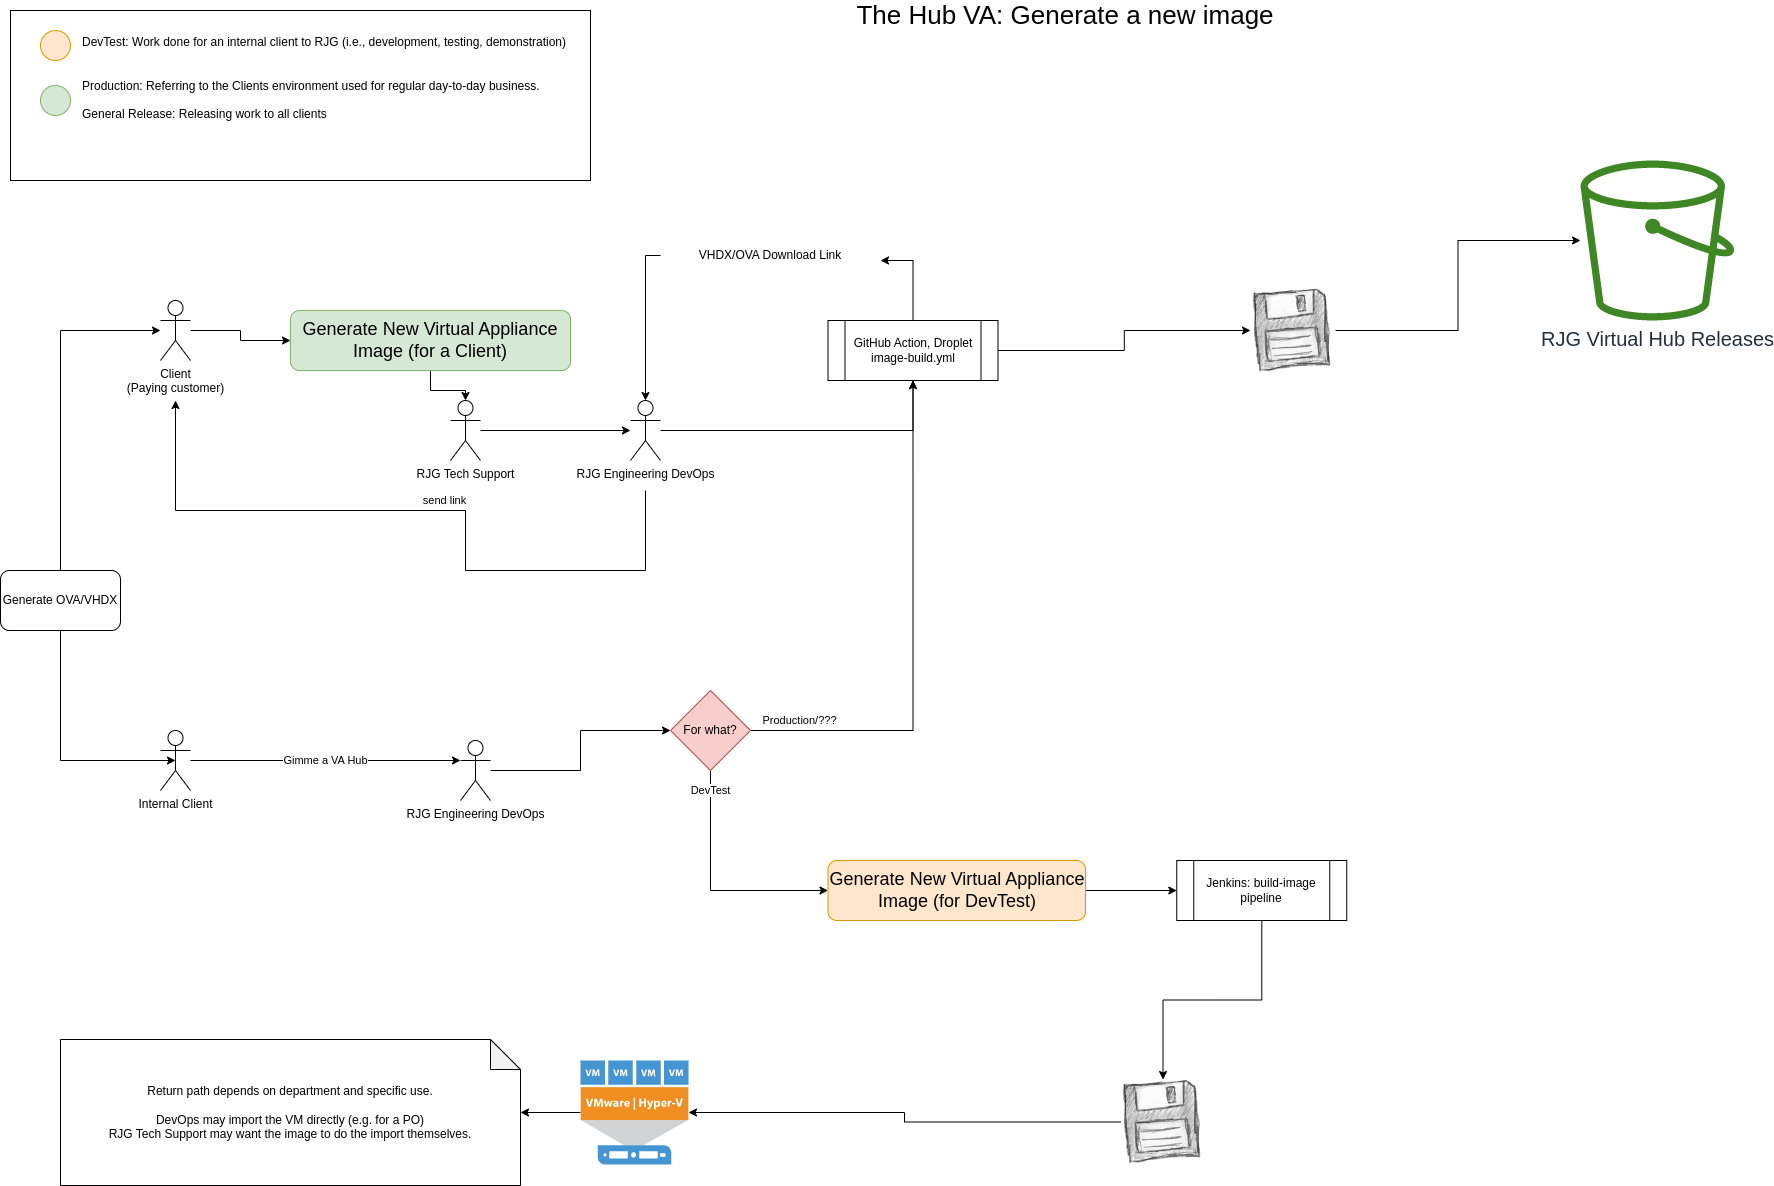

The diagram above was exported from draw.io. Its source (the exported page's mxGraphModel, read from the mxfile embedded in the PNG):
<mxGraphModel dx="2607" dy="1515" grid="1" gridSize="10" guides="1" tooltips="1" connect="1" arrows="1" fold="1" page="1" pageScale="1" pageWidth="1100" pageHeight="850" math="0" shadow="0">
  <root>
    <mxCell id="0" />
    <mxCell id="1" parent="0" />
    <mxCell id="boK5jGtNNBJZAmteSN51-4" value="RJG Virtual Hub Releases" style="sketch=0;outlineConnect=0;fontColor=#232F3E;gradientColor=none;fillColor=#3F8624;strokeColor=none;dashed=0;verticalLabelPosition=bottom;verticalAlign=top;align=center;html=1;fontSize=20;fontStyle=0;aspect=fixed;pointerEvents=1;shape=mxgraph.aws4.bucket;" parent="1" vertex="1">
      <mxGeometry x="1610" y="190" width="153.85" height="160" as="geometry" />
    </mxCell>
    <mxCell id="boK5jGtNNBJZAmteSN51-28" style="edgeStyle=orthogonalEdgeStyle;rounded=0;orthogonalLoop=1;jettySize=auto;html=1;" parent="1" source="boK5jGtNNBJZAmteSN51-5" target="boK5jGtNNBJZAmteSN51-4" edge="1">
      <mxGeometry relative="1" as="geometry" />
    </mxCell>
    <mxCell id="boK5jGtNNBJZAmteSN51-5" value="" style="shape=image;html=1;verticalAlign=top;verticalLabelPosition=bottom;labelBackgroundColor=#ffffff;imageAspect=0;aspect=fixed;image=https://cdn3.iconfinder.com/data/icons/49handdrawing/128x128/disc-floopy.png" parent="1" vertex="1">
      <mxGeometry x="1280" y="317.5" width="85" height="85" as="geometry" />
    </mxCell>
    <mxCell id="boK5jGtNNBJZAmteSN51-24" style="edgeStyle=orthogonalEdgeStyle;rounded=0;orthogonalLoop=1;jettySize=auto;html=1;" parent="1" source="boK5jGtNNBJZAmteSN51-7" target="boK5jGtNNBJZAmteSN51-14" edge="1">
      <mxGeometry relative="1" as="geometry" />
    </mxCell>
    <mxCell id="boK5jGtNNBJZAmteSN51-7" value="Generate New Virtual Appliance Image (for a Client)" style="rounded=1;whiteSpace=wrap;html=1;fontSize=18;fillColor=#d5e8d4;strokeColor=#82b366;" parent="1" vertex="1">
      <mxGeometry x="320" y="340" width="280" height="60" as="geometry" />
    </mxCell>
    <mxCell id="boK5jGtNNBJZAmteSN51-40" style="edgeStyle=orthogonalEdgeStyle;rounded=0;orthogonalLoop=1;jettySize=auto;html=1;" parent="1" source="boK5jGtNNBJZAmteSN51-8" target="boK5jGtNNBJZAmteSN51-39" edge="1">
      <mxGeometry relative="1" as="geometry" />
    </mxCell>
    <mxCell id="boK5jGtNNBJZAmteSN51-8" value="Generate New Virtual Appliance Image (for DevTest)" style="rounded=1;whiteSpace=wrap;html=1;fontSize=18;fillColor=#ffe6cc;strokeColor=#d79b00;" parent="1" vertex="1">
      <mxGeometry x="857.5" y="890" width="257.5" height="60" as="geometry" />
    </mxCell>
    <mxCell id="boK5jGtNNBJZAmteSN51-9" value="" style="rounded=0;whiteSpace=wrap;html=1;" parent="1" vertex="1">
      <mxGeometry x="40" y="40" width="580" height="170" as="geometry" />
    </mxCell>
    <mxCell id="boK5jGtNNBJZAmteSN51-10" value="DevTest: Work done for an internal client to RJG (i.e., development, testing, demonstration)&lt;br&gt;&lt;br&gt;&lt;br&gt;Production: Referring to the Clients environment used for regular day-to-day business.&lt;br&gt;&lt;br&gt;General Release: Releasing work to all clients" style="text;html=1;strokeColor=none;fillColor=none;align=left;verticalAlign=middle;whiteSpace=wrap;rounded=0;" parent="1" vertex="1">
      <mxGeometry x="110" y="70" width="500" height="75" as="geometry" />
    </mxCell>
    <mxCell id="boK5jGtNNBJZAmteSN51-11" value="" style="ellipse;whiteSpace=wrap;html=1;aspect=fixed;fillColor=#ffe6cc;strokeColor=#d79b00;" parent="1" vertex="1">
      <mxGeometry x="70" y="60" width="30" height="30" as="geometry" />
    </mxCell>
    <mxCell id="boK5jGtNNBJZAmteSN51-12" value="" style="ellipse;whiteSpace=wrap;html=1;aspect=fixed;fillColor=#d5e8d4;strokeColor=#82b366;" parent="1" vertex="1">
      <mxGeometry x="70" y="115" width="30" height="30" as="geometry" />
    </mxCell>
    <mxCell id="boK5jGtNNBJZAmteSN51-23" style="edgeStyle=orthogonalEdgeStyle;rounded=0;orthogonalLoop=1;jettySize=auto;html=1;" parent="1" source="boK5jGtNNBJZAmteSN51-13" target="boK5jGtNNBJZAmteSN51-20" edge="1">
      <mxGeometry relative="1" as="geometry">
        <Array as="points">
          <mxPoint x="90" y="360" />
        </Array>
      </mxGeometry>
    </mxCell>
    <mxCell id="boK5jGtNNBJZAmteSN51-36" style="edgeStyle=orthogonalEdgeStyle;rounded=0;orthogonalLoop=1;jettySize=auto;html=1;entryX=0.5;entryY=0.5;entryDx=0;entryDy=0;entryPerimeter=0;" parent="1" source="boK5jGtNNBJZAmteSN51-13" target="boK5jGtNNBJZAmteSN51-21" edge="1">
      <mxGeometry relative="1" as="geometry">
        <Array as="points">
          <mxPoint x="90" y="790" />
        </Array>
      </mxGeometry>
    </mxCell>
    <mxCell id="boK5jGtNNBJZAmteSN51-13" value="Generate OVA/VHDX" style="rounded=1;whiteSpace=wrap;html=1;" parent="1" vertex="1">
      <mxGeometry x="30" y="600" width="120" height="60" as="geometry" />
    </mxCell>
    <mxCell id="boK5jGtNNBJZAmteSN51-17" style="edgeStyle=orthogonalEdgeStyle;rounded=0;orthogonalLoop=1;jettySize=auto;html=1;" parent="1" source="boK5jGtNNBJZAmteSN51-14" target="boK5jGtNNBJZAmteSN51-15" edge="1">
      <mxGeometry relative="1" as="geometry" />
    </mxCell>
    <mxCell id="boK5jGtNNBJZAmteSN51-14" value="RJG Tech Support" style="shape=umlActor;verticalLabelPosition=bottom;verticalAlign=top;html=1;outlineConnect=0;" parent="1" vertex="1">
      <mxGeometry x="480" y="430" width="30" height="60" as="geometry" />
    </mxCell>
    <mxCell id="boK5jGtNNBJZAmteSN51-26" style="edgeStyle=orthogonalEdgeStyle;rounded=0;orthogonalLoop=1;jettySize=auto;html=1;" parent="1" source="boK5jGtNNBJZAmteSN51-15" target="boK5jGtNNBJZAmteSN51-19" edge="1">
      <mxGeometry relative="1" as="geometry" />
    </mxCell>
    <mxCell id="boK5jGtNNBJZAmteSN51-32" value="send link" style="edgeStyle=orthogonalEdgeStyle;rounded=0;orthogonalLoop=1;jettySize=auto;html=1;" parent="1" edge="1">
      <mxGeometry x="-0.0531" y="-10" relative="1" as="geometry">
        <mxPoint x="675" y="520" as="sourcePoint" />
        <mxPoint x="205" y="430" as="targetPoint" />
        <Array as="points">
          <mxPoint x="675" y="600" />
          <mxPoint x="495" y="600" />
          <mxPoint x="495" y="540" />
          <mxPoint x="205" y="540" />
        </Array>
        <mxPoint as="offset" />
      </mxGeometry>
    </mxCell>
    <mxCell id="boK5jGtNNBJZAmteSN51-15" value="RJG Engineering DevOps" style="shape=umlActor;verticalLabelPosition=bottom;verticalAlign=top;html=1;outlineConnect=0;" parent="1" vertex="1">
      <mxGeometry x="660" y="430" width="30" height="60" as="geometry" />
    </mxCell>
    <mxCell id="boK5jGtNNBJZAmteSN51-27" style="edgeStyle=orthogonalEdgeStyle;rounded=0;orthogonalLoop=1;jettySize=auto;html=1;" parent="1" source="boK5jGtNNBJZAmteSN51-19" target="boK5jGtNNBJZAmteSN51-5" edge="1">
      <mxGeometry relative="1" as="geometry" />
    </mxCell>
    <mxCell id="boK5jGtNNBJZAmteSN51-30" style="edgeStyle=orthogonalEdgeStyle;rounded=0;orthogonalLoop=1;jettySize=auto;html=1;" parent="1" source="boK5jGtNNBJZAmteSN51-19" target="boK5jGtNNBJZAmteSN51-29" edge="1">
      <mxGeometry relative="1" as="geometry">
        <Array as="points">
          <mxPoint x="943" y="290" />
        </Array>
      </mxGeometry>
    </mxCell>
    <mxCell id="boK5jGtNNBJZAmteSN51-19" value="GitHub Action, Droplet&lt;br&gt;image-build.yml" style="shape=process;whiteSpace=wrap;html=1;backgroundOutline=1;" parent="1" vertex="1">
      <mxGeometry x="857.5" y="350" width="170" height="60" as="geometry" />
    </mxCell>
    <mxCell id="boK5jGtNNBJZAmteSN51-22" style="edgeStyle=orthogonalEdgeStyle;rounded=0;orthogonalLoop=1;jettySize=auto;html=1;" parent="1" source="boK5jGtNNBJZAmteSN51-20" target="boK5jGtNNBJZAmteSN51-7" edge="1">
      <mxGeometry relative="1" as="geometry">
        <mxPoint x="240" y="350" as="sourcePoint" />
      </mxGeometry>
    </mxCell>
    <mxCell id="boK5jGtNNBJZAmteSN51-20" value="Client&lt;br&gt;(Paying customer)" style="shape=umlActor;verticalLabelPosition=bottom;verticalAlign=top;html=1;outlineConnect=0;" parent="1" vertex="1">
      <mxGeometry x="190" y="330" width="30" height="60" as="geometry" />
    </mxCell>
    <mxCell id="boK5jGtNNBJZAmteSN51-37" value="Gimme a VA Hub" style="edgeStyle=orthogonalEdgeStyle;rounded=0;orthogonalLoop=1;jettySize=auto;html=1;entryX=0;entryY=0.3333333333333333;entryDx=0;entryDy=0;entryPerimeter=0;" parent="1" source="boK5jGtNNBJZAmteSN51-21" target="boK5jGtNNBJZAmteSN51-35" edge="1">
      <mxGeometry relative="1" as="geometry" />
    </mxCell>
    <mxCell id="boK5jGtNNBJZAmteSN51-21" value="Internal Client" style="shape=umlActor;verticalLabelPosition=bottom;verticalAlign=top;html=1;outlineConnect=0;" parent="1" vertex="1">
      <mxGeometry x="190" y="760" width="30" height="60" as="geometry" />
    </mxCell>
    <mxCell id="boK5jGtNNBJZAmteSN51-31" style="edgeStyle=orthogonalEdgeStyle;rounded=0;orthogonalLoop=1;jettySize=auto;html=1;entryX=0.5;entryY=0;entryDx=0;entryDy=0;entryPerimeter=0;" parent="1" source="boK5jGtNNBJZAmteSN51-29" target="boK5jGtNNBJZAmteSN51-15" edge="1">
      <mxGeometry relative="1" as="geometry">
        <Array as="points">
          <mxPoint x="675" y="285" />
        </Array>
      </mxGeometry>
    </mxCell>
    <mxCell id="boK5jGtNNBJZAmteSN51-29" value="VHDX/OVA Download Link" style="text;html=1;strokeColor=none;fillColor=none;align=center;verticalAlign=middle;whiteSpace=wrap;rounded=0;" parent="1" vertex="1">
      <mxGeometry x="690" y="270" width="220" height="30" as="geometry" />
    </mxCell>
    <mxCell id="boK5jGtNNBJZAmteSN51-33" value="The Hub VA: Generate a new image" style="text;html=1;strokeColor=none;fillColor=none;align=center;verticalAlign=middle;whiteSpace=wrap;rounded=0;fontSize=26;" parent="1" vertex="1">
      <mxGeometry x="850" y="30" width="490" height="30" as="geometry" />
    </mxCell>
    <mxCell id="boK5jGtNNBJZAmteSN51-43" style="edgeStyle=orthogonalEdgeStyle;rounded=0;orthogonalLoop=1;jettySize=auto;html=1;" parent="1" source="boK5jGtNNBJZAmteSN51-35" target="boK5jGtNNBJZAmteSN51-42" edge="1">
      <mxGeometry relative="1" as="geometry" />
    </mxCell>
    <mxCell id="boK5jGtNNBJZAmteSN51-35" value="RJG Engineering DevOps" style="shape=umlActor;verticalLabelPosition=bottom;verticalAlign=top;html=1;outlineConnect=0;" parent="1" vertex="1">
      <mxGeometry x="490" y="770" width="30" height="60" as="geometry" />
    </mxCell>
    <mxCell id="boK5jGtNNBJZAmteSN51-46" style="edgeStyle=orthogonalEdgeStyle;rounded=0;orthogonalLoop=1;jettySize=auto;html=1;" parent="1" source="boK5jGtNNBJZAmteSN51-39" target="boK5jGtNNBJZAmteSN51-41" edge="1">
      <mxGeometry relative="1" as="geometry" />
    </mxCell>
    <mxCell id="boK5jGtNNBJZAmteSN51-39" value="Jenkins: build-image pipeline" style="shape=process;whiteSpace=wrap;html=1;backgroundOutline=1;" parent="1" vertex="1">
      <mxGeometry x="1206.25" y="890" width="170" height="60" as="geometry" />
    </mxCell>
    <mxCell id="boK5jGtNNBJZAmteSN51-48" style="edgeStyle=orthogonalEdgeStyle;rounded=0;orthogonalLoop=1;jettySize=auto;html=1;" parent="1" source="boK5jGtNNBJZAmteSN51-41" target="boK5jGtNNBJZAmteSN51-47" edge="1">
      <mxGeometry relative="1" as="geometry" />
    </mxCell>
    <mxCell id="boK5jGtNNBJZAmteSN51-41" value="" style="shape=image;html=1;verticalAlign=top;verticalLabelPosition=bottom;labelBackgroundColor=#ffffff;imageAspect=0;aspect=fixed;image=https://cdn3.iconfinder.com/data/icons/49handdrawing/128x128/disc-floopy.png" parent="1" vertex="1">
      <mxGeometry x="1150" y="1109" width="85" height="85" as="geometry" />
    </mxCell>
    <mxCell id="boK5jGtNNBJZAmteSN51-44" value="Production/???" style="edgeStyle=orthogonalEdgeStyle;rounded=0;orthogonalLoop=1;jettySize=auto;html=1;" parent="1" source="boK5jGtNNBJZAmteSN51-42" target="boK5jGtNNBJZAmteSN51-19" edge="1">
      <mxGeometry x="-0.8047" y="10" relative="1" as="geometry">
        <mxPoint x="-1" as="offset" />
      </mxGeometry>
    </mxCell>
    <mxCell id="boK5jGtNNBJZAmteSN51-45" value="DevTest" style="edgeStyle=orthogonalEdgeStyle;rounded=0;orthogonalLoop=1;jettySize=auto;html=1;" parent="1" source="boK5jGtNNBJZAmteSN51-42" target="boK5jGtNNBJZAmteSN51-8" edge="1">
      <mxGeometry x="-0.8316" relative="1" as="geometry">
        <Array as="points">
          <mxPoint x="740" y="920" />
        </Array>
        <mxPoint as="offset" />
      </mxGeometry>
    </mxCell>
    <mxCell id="boK5jGtNNBJZAmteSN51-42" value="For what?" style="rhombus;whiteSpace=wrap;html=1;fillColor=#f8cecc;strokeColor=#b85450;" parent="1" vertex="1">
      <mxGeometry x="700" y="720" width="80" height="80" as="geometry" />
    </mxCell>
    <mxCell id="boK5jGtNNBJZAmteSN51-50" style="edgeStyle=orthogonalEdgeStyle;rounded=0;orthogonalLoop=1;jettySize=auto;html=1;" parent="1" source="boK5jGtNNBJZAmteSN51-47" target="boK5jGtNNBJZAmteSN51-49" edge="1">
      <mxGeometry relative="1" as="geometry" />
    </mxCell>
    <mxCell id="boK5jGtNNBJZAmteSN51-47" value="" style="pointerEvents=1;shadow=0;dashed=0;html=1;strokeColor=none;fillColor=#4495D1;labelPosition=center;verticalLabelPosition=bottom;verticalAlign=top;align=center;outlineConnect=0;shape=mxgraph.veeam.hyper_v_vmware_host;" parent="1" vertex="1">
      <mxGeometry x="610" y="1090" width="108" height="104" as="geometry" />
    </mxCell>
    <mxCell id="boK5jGtNNBJZAmteSN51-49" value="Return path depends on department and specific use.&lt;br&gt;&lt;br&gt;DevOps may import the VM directly (e.g. for a PO)&lt;br&gt;RJG Tech Support may want the image to do the import themselves." style="shape=note;whiteSpace=wrap;html=1;backgroundOutline=1;darkOpacity=0.05;" parent="1" vertex="1">
      <mxGeometry x="90" y="1069" width="460" height="146" as="geometry" />
    </mxCell>
  </root>
</mxGraphModel>